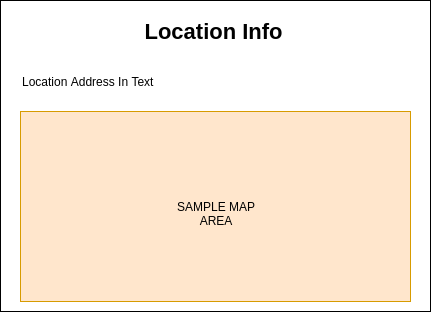

The diagram above was exported from draw.io. Its source (the exported page's mxGraphModel, read from the mxfile embedded in the PNG):
<mxGraphModel dx="966" dy="469" grid="1" gridSize="10" guides="1" tooltips="1" connect="1" arrows="1" fold="1" page="1" pageScale="1" pageWidth="827" pageHeight="1169" math="0" shadow="0">
  <root>
    <mxCell id="0" />
    <mxCell id="1" parent="0" />
    <mxCell id="QtBLlFEle_OXk2hYK-ZU-1" value="" style="rounded=0;whiteSpace=wrap;html=1;" vertex="1" parent="1">
      <mxGeometry x="190" y="129" width="430" height="311" as="geometry" />
    </mxCell>
    <mxCell id="QtBLlFEle_OXk2hYK-ZU-9" value="&lt;b&gt;&lt;font style=&quot;font-size: 22px&quot;&gt;Location Info&lt;/font&gt;&lt;/b&gt;" style="text;html=1;strokeColor=none;fillColor=none;align=center;verticalAlign=middle;whiteSpace=wrap;rounded=0;strokeWidth=4;" vertex="1" parent="1">
      <mxGeometry x="225" y="150" width="355" height="20" as="geometry" />
    </mxCell>
    <mxCell id="QtBLlFEle_OXk2hYK-ZU-10" value="Location Address In Text" style="text;html=1;strokeColor=none;fillColor=none;align=left;verticalAlign=middle;whiteSpace=wrap;rounded=0;" vertex="1" parent="1">
      <mxGeometry x="210" y="200" width="400" height="20" as="geometry" />
    </mxCell>
    <mxCell id="QtBLlFEle_OXk2hYK-ZU-11" value="SAMPLE MAP AREA" style="rounded=0;whiteSpace=wrap;html=1;align=center;fillColor=#ffe6cc;strokeColor=#d79b00;" vertex="1" parent="1">
      <mxGeometry x="210" y="240" width="390" height="190" as="geometry" />
    </mxCell>
  </root>
</mxGraphModel>